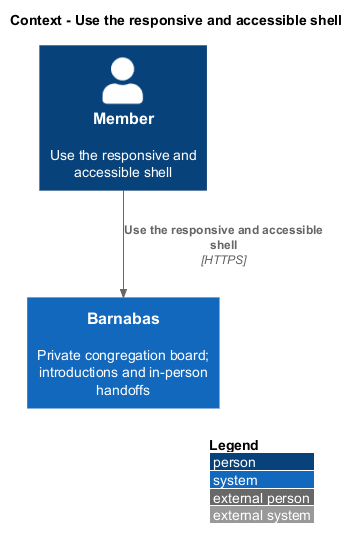

The diagram above was rendered by PlantUML. Its source (embedded in the PNG):
@startuml
!include <C4/C4_Context>
LAYOUT_WITH_LEGEND()
title Context - Use the responsive and accessible shell
Person(actor, "Member", "Use the responsive and accessible shell")
System(barnabas, "Barnabas", "Private congregation board; introductions and in-person handoffs")
Rel(actor, barnabas, "Use the responsive and accessible shell", "HTTPS")
@enduml